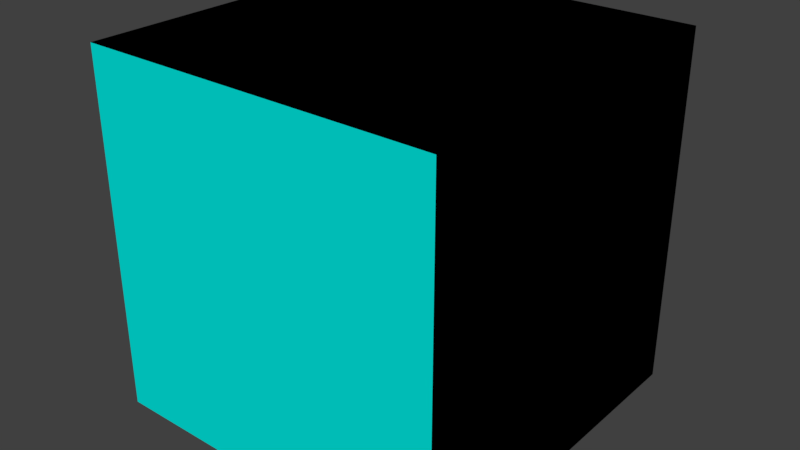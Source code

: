 # Source: cube.blend  (saved by Blender 2.79.0; exported with 4.5.12 LTS)
import bpy
from mathutils import Matrix  # noqa: F401  (used for matrix-valued properties, if any)

bpy.ops.wm.read_factory_settings(use_empty=True)
scene = bpy.context.scene
scene.name = 'Scene'

# ---- collections
col_collection_1 = bpy.data.collections.new('Collection 1'); scene.collection.children.link(col_collection_1)

# ---- materials (node trees are filled in below, after node groups)
mat_material_001 = bpy.data.materials.new('Material.001')
mat_material_001.alpha_threshold = 0.0
mat_material_001.use_transparent_shadow = False
mat_material_001.diffuse_color = (0.4059, 0.0, 1.0, 1.0)
mat_material_001.roughness = 0.5
mat_material_001.specular_intensity = 0.0
mat_material = bpy.data.materials.new('Material')
mat_material.alpha_threshold = 0.0
mat_material.use_transparent_shadow = False
mat_material.diffuse_color = (0.0, 0.8, 0.741, 1.0)
mat_material.roughness = 0.5

# ---- material node trees
mat_material_001.use_nodes = True; mat_material_001.node_tree.nodes.clear()
_N = mat_material_001.node_tree.nodes; _L = mat_material_001.node_tree.links
n0 = _N.new('NodeUndefined'); n0.name = 'Output'; n0.location = (300, 300)
n0.inputs[1].default_value = 1.0
n1 = _N.new('NodeUndefined'); n1.name = 'Material'; n1.location = (10, 300)
n1.inputs[0].default_value = (0.0, 0.0, 0.0, 1.0)
n1.inputs[1].default_value = (0.0, 0.0, 0.0, 1.0)
n1.inputs[2].default_value = 0.0
n1.inputs[3].default_value = (0.0, 0.0, 0.0)
_L.new(n1.outputs[0], n0.inputs[0])

# ---- world
world_world = bpy.data.worlds.new('World'); scene.world = world_world
world_world.color = (0.05088, 0.05088, 0.05088)
world_world.use_sun_shadow = False
world_world.sun_shadow_jitter_overblur = 0.0
world_world.cycles.sampling_method = 'MANUAL'

# ---- meshes
me_cube_002 = bpy.data.meshes.new('Cube.002')
me_cube_002.from_pydata([(-1.0, -1.0, -1.0), (-1.0, -1.0, 1.0), (-1.0, 1.0, -1.0), (-1.0, 1.0, 1.0), (1.0, -1.0, -1.0), (1.0, -1.0, 1.0), (1.0, 1.0, -1.0), (1.0, 1.0, 1.0)], [], [(0, 1, 3, 2), (2, 3, 7, 6), (6, 7, 5, 4), (4, 5, 1, 0), (2, 6, 4, 0), (7, 3, 1, 5)])
me_cube_002.polygons.foreach_set('material_index', [0, 1, 0, 1, 0, 0])
me_cube_002.materials.append(mat_material_001)
me_cube_002.materials.append(mat_material)
me_cube_002.use_remesh_preserve_volume = False
me_cube_002.use_remesh_preserve_attributes = False
me_cube_002.use_mirror_vertex_groups = False
me_cube_002.update()

# ---- objects
ob_cube = bpy.data.objects.new('Cube', me_cube_002)

# ---- transforms, parenting, visibility, modifiers, constraints
ob_cube.location = (0.0, 0.0, 0.0)
ob_cube.lineart.crease_threshold = 0.0

# ---- collection membership
col_collection_1.objects.link(ob_cube)

# ---- scene / render settings (as saved in the file)
scene.frame_start = 1; scene.frame_end = 250; scene.frame_set(1)
scene.render.engine = 'BLENDER_EEVEE_NEXT'
scene.render.resolution_percentage = 50
scene.render.dither_intensity = 0.0
scene.cycles.use_denoising = False
scene.cycles.samples = 128
scene.cycles.sampling_pattern = 'TABULATED_SOBOL'
scene.cycles.use_adaptive_sampling = False
scene.cycles.use_light_tree = False
scene.cycles.blur_glossy = 0.0
scene.cycles.sample_clamp_indirect = 0.0
scene.view_settings.view_transform = 'Standard'
bpy.context.view_layer.update()

# ---- added for rendering (the .blend has no active camera and no usable light): camera, sun
cam_auto = bpy.data.cameras.new('AutoCamera')
cam_auto.lens = 50.0
cam_auto.sensor_width = 36.0
cam_auto.clip_end = 1000.0
ob_auto_camera = bpy.data.objects.new('AutoCamera', cam_auto)
scene.collection.objects.link(ob_auto_camera)
ob_auto_camera.location = (3.20507, -3.84609, 2.56406)
ob_auto_camera.rotation_euler = (1.09748, -7.21219e-08, 0.694738)
scene.camera = ob_auto_camera
light_auto_sun = bpy.data.lights.new('AutoSun', 'SUN')
light_auto_sun.energy = 3.0
light_auto_sun.angle = 0.0523599
ob_auto_sun = bpy.data.objects.new('AutoSun', light_auto_sun)
scene.collection.objects.link(ob_auto_sun)
ob_auto_sun.rotation_euler = (0.872665, 0.174533, 0.523599)
bpy.context.view_layer.update()
